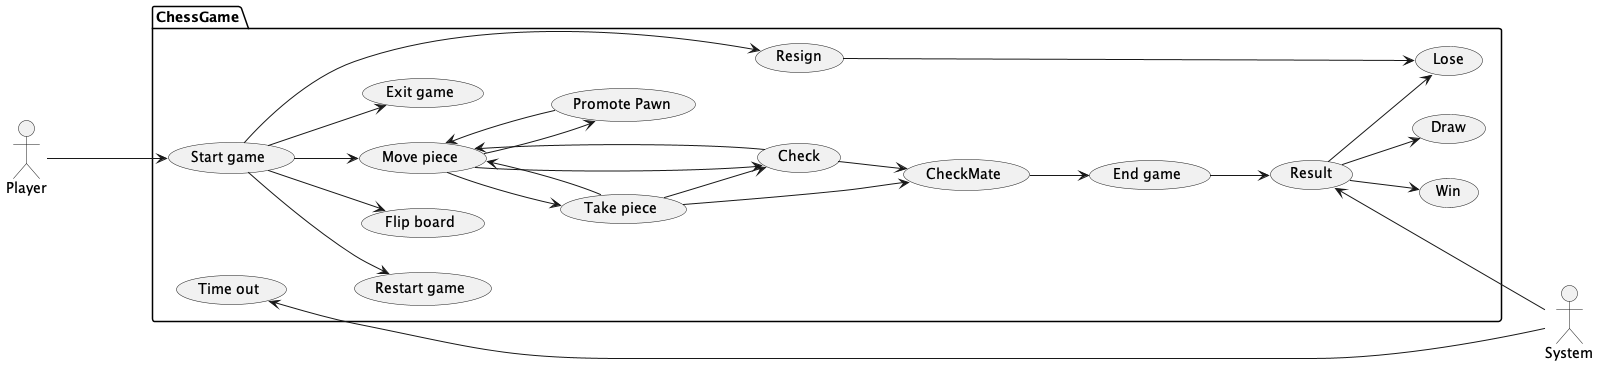

The diagram above was rendered by PlantUML. Its source (embedded in the PNG):
@startuml chess

left to right direction
actor Player as player
actor System as system

package ChessGame {
    usecase (Start game) as start
    usecase (End game) as end
    usecase (Restart game) as restart
    usecase (Flip board) as flip
    usecase (Move piece) as move
    usecase (Exit game) as exit
    usecase (Draw) as draw
    usecase (Win) as win
    usecase (Lose) as lose
    usecase (Result) as result
    usecase (Promote Pawn) as promote
    usecase (Take piece) as take
    usecase (Check) as check
    usecase (CheckMate) as mate
    usecase (Resign) as resign
    usecase (Time out) as time
}

player ---> start
start --> restart
start --> flip
start --> move
start --> exit
start --> resign
move --> check
move --> promote
move --> take
promote --> move
take --> check
take --> move
take --> mate
check --> mate
check --> move
mate --> end
end --> result
result --> draw
result --> win
result --> lose
resign --> lose
result <--- system
time <-- system

@enduml